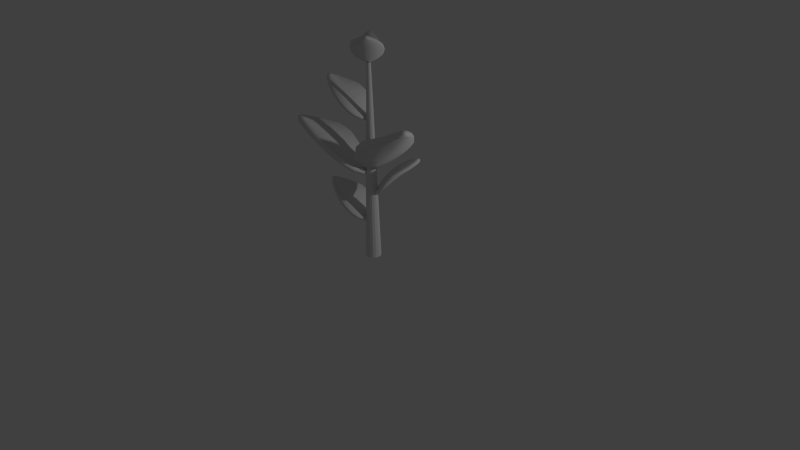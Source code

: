 # Source: PlantMedium.blend  (saved by Blender 2.66.1; exported with 4.5.12 LTS)
import bpy
from mathutils import Matrix  # noqa: F401  (used for matrix-valued properties, if any)

bpy.ops.wm.read_factory_settings(use_empty=True)
scene = bpy.context.scene
scene.name = 'Scene'

# ---- collections
col_collection_1 = bpy.data.collections.new('Collection 1'); scene.collection.children.link(col_collection_1)

# ---- world
world_world = bpy.data.worlds.new('World'); scene.world = world_world
world_world.color = (0.05088, 0.05088, 0.05088)
world_world.use_sun_shadow = False
world_world.sun_shadow_jitter_overblur = 0.0
world_world.cycles.sampling_method = 'MANUAL'
world_world.cycles.sample_map_resolution = 256

# ---- cameras
cam_camera = bpy.data.cameras.new('Camera')
cam_camera.clip_end = 100.0
cam_camera.lens = 35.0
cam_camera.sensor_width = 32.0
cam_camera.sensor_height = 18.0
cam_camera.ortho_scale = 7.314
cam_camera.dof.focus_distance = 0.0
cam_camera.dof.aperture_fstop = 128.0

# ---- lights
light_lamp = bpy.data.lights.new('Lamp', 'POINT')
light_lamp.transmission_factor = 0.0
light_lamp.cutoff_distance = 30.0
light_lamp.energy = 100.0
light_lamp.shadow_buffer_clip_start = 1.001
light_lamp.shadow_soft_size = 0.1
light_lamp.shadow_maximum_resolution = 0.006
light_lamp.use_absolute_resolution = True
light_lamp.cycles.use_multiple_importance_sampling = False

# ---- meshes
me_cylinder = bpy.data.meshes.new('Cylinder')
me_cylinder.from_pydata([(-0.02603, -0.03523, 0.5022), (-0.539, -0.1615, 0.9628), (-0.5126, -0.1862, 0.9492), (-0.4204, -0.2378, 0.8986), (-0.2585, -0.2876, 0.7962), (-0.09528, -0.2431, 0.6476), (-0.05273, -0.1725, 0.581), (-0.1683, -0.2809, 0.7221), (-0.3397, -0.2658, 0.8494), (-0.03749, 0.01069, 0.5024), (-0.5487, -0.1229, 0.9629), (-0.5368, -0.08838, 0.95), (-0.4756, 0.0025, 0.905), (-0.3355, 0.1295, 0.8283), (-0.1818, 0.1654, 0.6666), (-0.5523, -0.1443, 0.9696), (-0.03224, -0.0124, 0.5018), (-0.5267, -0.1379, 0.9471), (-0.4588, -0.1206, 0.8888), (-0.3251, -0.0867, 0.7786), (-0.1635, -0.04571, 0.6271), (-0.1216, 0.1205, 0.587), (-0.1016, -0.03, 0.5666), (-0.2516, 0.1671, 0.7558), (-0.2404, -0.06521, 0.7024), (-0.3935, -0.1041, 0.835), (-0.4079, 0.06841, 0.8678), (-0.05705, -0.0431, 0.4655), (-0.57, -0.1694, 0.9261), (-0.5436, -0.1941, 0.9126), (-0.4514, -0.2457, 0.8619), (-0.2896, -0.2955, 0.7594), (-0.1263, -0.251, 0.6108), (-0.565, -0.169, 0.9539), (-0.03069, -0.03742, 0.4743), (-0.5374, -0.1947, 0.9399), (-0.4411, -0.2484, 0.8875), (-0.2726, -0.3006, 0.7806), (-0.1025, -0.2543, 0.6259), (-0.08375, -0.1804, 0.5443), (-0.05815, -0.1805, 0.5567), (-0.1994, -0.2888, 0.6853), (-0.1787, -0.2938, 0.7033), (-0.3571, -0.2777, 0.8362), (-0.3708, -0.2736, 0.8126), (-0.06852, 0.002818, 0.4657), (-0.5797, -0.1307, 0.9262), (-0.5679, -0.09627, 0.9132), (-0.507, -0.005459, 0.8679), (-0.3679, 0.1212, 0.79), (-0.2137, 0.1573, 0.6289), (-0.5833, -0.1522, 0.9329), (-0.06326, -0.02027, 0.4651), (-0.5578, -0.1457, 0.9104), (-0.4899, -0.1285, 0.852), (-0.3568, -0.09474, 0.7411), (-0.1949, -0.05366, 0.59), (-0.5751, -0.1287, 0.9541), (-0.04268, 0.01039, 0.4745), (-0.5628, -0.0928, 0.9405), (-0.4995, 0.001819, 0.8932), (-0.3542, 0.1342, 0.8126), (-0.1943, 0.1716, 0.644), (-0.0372, -0.01366, 0.4738), (-0.5788, -0.1511, 0.9611), (-0.153, 0.1125, 0.55), (-0.1327, -0.0379, 0.5298), (-0.1308, 0.1248, 0.562), (-0.284, 0.1588, 0.7174), (-0.2721, -0.07325, 0.665), (-0.267, 0.1735, 0.7369), (-0.4294, 0.0705, 0.854), (-0.4248, -0.112, 0.7979), (-0.4398, 0.06032, 0.8301), (0.00923, 0.04282, 0.8822), (0.4248, 0.369, 1.343), (0.3905, 0.3807, 1.329), (0.2853, 0.3897, 1.279), (0.1172, 0.3685, 1.176), (-0.01322, 0.2608, 1.028), (-0.02294, 0.1789, 0.961), (0.03776, 0.3253, 1.102), (0.2002, 0.382, 1.229), (0.03857, 0.005687, 0.8824), (0.4495, 0.3378, 1.343), (0.4528, 0.3015, 1.33), (0.4345, 0.1935, 1.285), (0.359, 0.02008, 1.208), (0.2338, -0.07592, 1.047), (0.4439, 0.3588, 1.35), (0.02428, 0.02457, 0.8818), (0.4233, 0.3424, 1.327), (0.3685, 0.2987, 1.269), (0.2606, 0.2128, 1.159), (0.1302, 0.109, 1.007), (0.1604, -0.05974, 0.967), (0.08026, 0.06916, 0.9466), (0.2981, -0.04873, 1.136), (0.1922, 0.1584, 1.082), (0.3158, 0.2568, 1.215), (0.3999, 0.1055, 1.248), (0.03426, 0.06276, 0.8455), (0.4498, 0.389, 1.306), (0.4156, 0.4006, 1.293), (0.3103, 0.4097, 1.242), (0.1424, 0.3885, 1.139), (0.01183, 0.2807, 0.9908), (0.4454, 0.3865, 1.334), (0.01257, 0.04673, 0.8543), (0.4097, 0.3986, 1.32), (0.2998, 0.408, 1.267), (0.1247, 0.3862, 1.161), (-0.01121, 0.274, 1.006), (0.002098, 0.1989, 0.9243), (-0.02128, 0.1884, 0.9367), (0.06287, 0.3453, 1.065), (0.04196, 0.3413, 1.083), (0.2112, 0.4, 1.216), (0.2253, 0.402, 1.193), (0.06361, 0.02563, 0.8457), (0.4745, 0.3577, 1.306), (0.4779, 0.3214, 1.293), (0.4598, 0.2136, 1.248), (0.3852, 0.04092, 1.17), (0.2595, -0.05544, 1.009), (0.469, 0.3788, 1.313), (0.04932, 0.04451, 0.8451), (0.4484, 0.3624, 1.29), (0.3936, 0.3188, 1.232), (0.2862, 0.2332, 1.121), (0.1555, 0.1291, 0.97), (0.4711, 0.354, 1.334), (0.04318, 0.008096, 0.8544), (0.4747, 0.3162, 1.32), (0.456, 0.2039, 1.273), (0.378, 0.02343, 1.193), (0.2477, -0.07643, 1.024), (0.02828, 0.02776, 0.8538), (0.4654, 0.3759, 1.341), (0.1857, -0.03959, 0.9299), (0.1054, 0.08917, 0.9098), (0.1706, -0.05986, 0.942), (0.3242, -0.02787, 1.097), (0.2178, 0.1787, 1.045), (0.3148, -0.04819, 1.117), (0.4204, 0.1125, 1.234), (0.3411, 0.2769, 1.178), (0.4256, 0.126, 1.21), (-0.02085, -0.06742, 1.174), (-0.631, -0.5368, 1.845), (-0.5813, -0.5543, 1.825), (-0.428, -0.569, 1.751), (-0.1829, -0.5404, 1.602), (0.008741, -0.3854, 1.386), (0.02407, -0.2662, 1.289), (-0.06648, -0.4786, 1.494), (-0.304, -0.5589, 1.68), (-0.06307, -0.0129, 1.174), (-0.6666, -0.4909, 1.845), (-0.671, -0.4379, 1.826), (-0.6427, -0.2808, 1.761), (-0.5302, -0.02928, 1.649), (-0.3463, 0.1088, 1.413), (-0.6588, -0.5217, 1.855), (-0.04252, -0.04062, 1.173), (-0.6285, -0.4981, 1.822), (-0.548, -0.4352, 1.737), (-0.3895, -0.3115, 1.576), (-0.1981, -0.1621, 1.356), (-0.2397, 0.08419, 1.297), (-0.1247, -0.1048, 1.268), (-0.4404, 0.07012, 1.543), (-0.2892, -0.2332, 1.466), (-0.4706, -0.3748, 1.659), (-0.591, -0.1532, 1.707), (-0.05761, -0.09611, 1.12), (-0.6678, -0.5655, 1.791), (-0.6181, -0.583, 1.772), (-0.4648, -0.5977, 1.698), (-0.2198, -0.5692, 1.549), (-0.02806, -0.4141, 1.332), (-0.6613, -0.562, 1.832), (-0.02577, -0.07308, 1.133), (-0.6094, -0.5801, 1.812), (-0.4495, -0.5953, 1.735), (-0.1941, -0.5661, 1.58), (0.005616, -0.4045, 1.354), (-0.01269, -0.2949, 1.235), (0.02151, -0.28, 1.253), (-0.1034, -0.5074, 1.441), (-0.07282, -0.5019, 1.467), (-0.3202, -0.585, 1.66), (-0.3409, -0.5877, 1.626), (-0.09984, -0.0416, 1.121), (-0.7033, -0.5196, 1.792), (-0.7078, -0.4667, 1.773), (-0.6798, -0.3098, 1.707), (-0.5686, -0.05926, 1.593), (-0.3841, 0.07934, 1.358), (-0.6956, -0.5504, 1.801), (-0.07928, -0.06931, 1.12), (-0.6653, -0.5268, 1.769), (-0.5849, -0.464, 1.683), (-0.4271, -0.3408, 1.522), (-0.2352, -0.191, 1.302), (-0.6984, -0.5142, 1.832), (-0.06981, -0.01634, 1.133), (-0.703, -0.4591, 1.812), (-0.6742, -0.2958, 1.743), (-0.558, -0.03388, 1.626), (-0.3666, 0.1098, 1.38), (-0.0484, -0.0452, 1.132), (-0.6903, -0.5462, 1.842), (-0.2768, 0.05519, 1.243), (-0.1616, -0.1336, 1.214), (-0.2545, 0.0845, 1.261), (-0.4789, 0.04009, 1.487), (-0.3267, -0.2625, 1.411), (-0.4647, 0.06958, 1.516), (-0.621, -0.163, 1.686), (-0.5078, -0.4038, 1.605), (-0.6288, -0.1827, 1.652), (-0.02603, -0.03523, 1.844), (-0.539, -0.1615, 2.305), (-0.5126, -0.1862, 2.291), (-0.4204, -0.2378, 2.241), (-0.2585, -0.2876, 2.138), (-0.09528, -0.2431, 1.99), (-0.05273, -0.1725, 1.923), (-0.1683, -0.2809, 2.064), (-0.3397, -0.2658, 2.191), (-0.03749, 0.01069, 1.844), (-0.5487, -0.1229, 2.305), (-0.5368, -0.08838, 2.292), (-0.4756, 0.0025, 2.247), (-0.3355, 0.1295, 2.17), (-0.1818, 0.1654, 2.009), (-0.5523, -0.1443, 2.312), (-0.03224, -0.0124, 1.844), (-0.5267, -0.1379, 2.289), (-0.4588, -0.1206, 2.231), (-0.3251, -0.0867, 2.121), (-0.1635, -0.04571, 1.969), (-0.1216, 0.1205, 1.929), (-0.1016, -0.03, 1.909), (-0.2516, 0.1671, 2.098), (-0.2404, -0.06521, 2.044), (-0.3935, -0.1041, 2.177), (-0.4079, 0.06841, 2.21), (-0.05705, -0.0431, 1.808), (-0.57, -0.1694, 2.268), (-0.5436, -0.1941, 2.255), (-0.4514, -0.2457, 2.204), (-0.2896, -0.2955, 2.101), (-0.1263, -0.251, 1.953), (-0.565, -0.169, 2.296), (-0.03069, -0.03742, 1.816), (-0.5374, -0.1947, 2.282), (-0.4411, -0.2484, 2.229), (-0.2726, -0.3006, 2.123), (-0.1025, -0.2543, 1.968), (-0.08375, -0.1804, 1.886), (-0.05815, -0.1805, 1.899), (-0.1994, -0.2888, 2.027), (-0.1787, -0.2938, 2.045), (-0.3571, -0.2777, 2.178), (-0.3708, -0.2736, 2.155), (-0.06852, 0.002818, 1.808), (-0.5797, -0.1307, 2.268), (-0.5679, -0.09627, 2.255), (-0.507, -0.005459, 2.21), (-0.3679, 0.1212, 2.132), (-0.2137, 0.1573, 1.971), (-0.5833, -0.1522, 2.275), (-0.06326, -0.02027, 1.807), (-0.5578, -0.1457, 2.252), (-0.4899, -0.1285, 2.194), (-0.3568, -0.09474, 2.083), (-0.1949, -0.05366, 1.932), (-0.5751, -0.1287, 2.296), (-0.04268, 0.01039, 1.816), (-0.5628, -0.0928, 2.283), (-0.4995, 0.001819, 2.235), (-0.3542, 0.1342, 2.155), (-0.1943, 0.1716, 1.986), (-0.0372, -0.01366, 1.816), (-0.5788, -0.1511, 2.303), (-0.153, 0.1125, 1.892), (-0.1327, -0.0379, 1.872), (-0.1308, 0.1248, 1.904), (-0.284, 0.1588, 2.059), (-0.2721, -0.07325, 2.007), (-0.267, 0.1735, 2.079), (-0.4294, 0.0705, 2.196), (-0.4248, -0.112, 2.14), (-0.4398, 0.06032, 2.172), (0.05704, 0.02498, 1.268), (0.8042, -0.1887, 1.945), (0.7885, -0.1379, 1.925), (0.7085, -0.004651, 1.851), (0.5382, 0.1772, 1.7), (0.2974, 0.2398, 1.482), (0.1914, 0.1807, 1.384), (0.4182, 0.2347, 1.591), (0.6259, 0.09, 1.779), (0.0381, -0.04201, 1.268), (0.7882, -0.2451, 1.946), (0.7479, -0.2805, 1.926), (0.6033, -0.3517, 1.86), (0.3317, -0.4114, 1.747), (0.1092, -0.345, 1.51), (0.8086, -0.2203, 1.955), (0.04828, -0.008693, 1.267), (0.7712, -0.2099, 1.922), (0.6719, -0.1823, 1.837), (0.4764, -0.1279, 1.674), (0.2402, -0.06213, 1.451), (0.06526, -0.2436, 1.393), (0.1497, -0.03693, 1.363), (0.1971, -0.3981, 1.641), (0.3526, -0.0934, 1.562), (0.5764, -0.1557, 1.757), (0.4688, -0.3864, 1.806), (0.1024, 0.01236, 1.214), (0.8495, -0.2014, 1.891), (0.8339, -0.1505, 1.871), (0.7539, -0.01729, 1.797), (0.5837, 0.1645, 1.646), (0.3428, 0.2271, 1.428), (0.8428, -0.1982, 1.932), (0.06458, 0.02438, 1.227), (0.8264, -0.1452, 1.912), (0.7428, -0.00627, 1.835), (0.5658, 0.1835, 1.677), (0.3148, 0.2487, 1.45), (0.2368, 0.1681, 1.33), (0.2042, 0.1869, 1.348), (0.4637, 0.222, 1.537), (0.441, 0.2435, 1.564), (0.6568, 0.09251, 1.759), (0.6714, 0.07735, 1.724), (0.08347, -0.05464, 1.214), (0.8336, -0.2577, 1.892), (0.7933, -0.2931, 1.872), (0.6492, -0.3645, 1.806), (0.3791, -0.4246, 1.691), (0.1558, -0.3579, 1.454), (0.8539, -0.233, 1.901), (0.09363, -0.02132, 1.213), (0.8166, -0.2226, 1.868), (0.7174, -0.195, 1.782), (0.5227, -0.1408, 1.619), (0.286, -0.07487, 1.397), (0.8262, -0.2569, 1.932), (0.04495, -0.04542, 1.227), (0.7843, -0.2938, 1.913), (0.6344, -0.3684, 1.843), (0.3521, -0.4312, 1.724), (0.1207, -0.362, 1.476), (0.05553, -0.01071, 1.226), (0.8474, -0.2311, 1.943), (0.1111, -0.2564, 1.338), (0.1952, -0.04959, 1.308), (0.0739, -0.2559, 1.356), (0.2446, -0.4113, 1.584), (0.3989, -0.1063, 1.507), (0.2121, -0.4175, 1.613), (0.4947, -0.4048, 1.785), (0.6222, -0.1685, 1.703), (0.5154, -0.3994, 1.75), (-0.002721, -0.0152, 2.541), (-0.2242, 0.2028, 2.812), (-0.2284, 0.182, 2.804), (-0.2258, 0.1199, 2.775), (-0.2008, 0.02343, 2.714), (-0.1282, -0.04462, 2.627), (-0.07971, -0.04416, 2.588), (-0.1697, -0.01971, 2.671), (-0.2149, 0.07083, 2.746), (0.01675, 0.004699, 2.542), (-0.2078, 0.2196, 2.812), (-0.1868, 0.2242, 2.805), (-0.1225, 0.2216, 2.778), (-0.01565, 0.1906, 2.733), (0.04974, 0.1247, 2.638), (-0.2197, 0.2147, 2.816), (0.006798, -0.005052, 2.541), (-0.2085, 0.204, 2.803), (-0.1789, 0.1752, 2.769), (-0.1207, 0.1187, 2.704), (-0.05037, 0.05044, 2.615), (0.04579, 0.08069, 2.591), (-0.02341, 0.02427, 2.579), (0.02906, 0.1602, 2.691), (-0.08384, 0.08292, 2.659), (-0.1505, 0.1476, 2.737), (-0.06858, 0.208, 2.757), (-0.01623, -0.00209, 2.52), (-0.2377, 0.2159, 2.791), (-0.2419, 0.1951, 2.783), (-0.2393, 0.133, 2.753), (-0.2144, 0.03659, 2.693), (-0.1417, -0.0315, 2.605), (-0.2359, 0.2135, 2.807), (-0.005256, -0.01354, 2.525), (-0.2403, 0.1918, 2.799), (-0.2375, 0.127, 2.768), (-0.2117, 0.02647, 2.705), (-0.136, -0.04443, 2.614), (-0.09322, -0.03105, 2.566), (-0.08537, -0.0439, 2.573), (-0.1832, -0.006557, 2.649), (-0.1793, -0.01846, 2.66), (-0.2263, 0.07587, 2.738), (-0.2285, 0.08397, 2.724), (0.003232, 0.01781, 2.52), (-0.2213, 0.2327, 2.791), (-0.2004, 0.2374, 2.783), (-0.1361, 0.2349, 2.757), (-0.02977, 0.2043, 2.711), (0.03586, 0.1382, 2.616), (-0.2332, 0.2279, 2.795), (-0.006711, 0.00806, 2.52), (-0.2221, 0.2171, 2.782), (-0.1925, 0.1884, 2.747), (-0.1345, 0.1321, 2.682), (-0.06401, 0.06368, 2.593), (-0.2189, 0.231, 2.807), (0.01499, 0.007205, 2.525), (-0.1971, 0.2359, 2.799), (-0.1302, 0.2334, 2.771), (-0.01903, 0.2014, 2.724), (0.04899, 0.1329, 2.625), (0.004639, -0.002957, 2.525), (-0.2312, 0.226, 2.811), (0.03214, 0.09395, 2.57), (-0.03696, 0.03742, 2.558), (0.0451, 0.08664, 2.577), (0.01493, 0.1739, 2.668), (-0.09764, 0.09631, 2.637), (0.0275, 0.1699, 2.68), (-0.07416, 0.2195, 2.748), (-0.1642, 0.1609, 2.715), (-0.08245, 0.2215, 2.734), (0.0, 0.1, 0.0), (0.0, 0.02718, 2.522), (0.03827, 0.09239, 0.0), (0.0104, 0.02511, 2.522), (0.07071, 0.07071, 0.0), (0.01922, 0.01922, 2.522), (0.09239, 0.03827, 0.0), (0.02511, 0.0104, 2.522), (0.1, -4.371e-09, 0.0), (0.02718, -1.188e-09, 2.522), (0.09239, -0.03827, 0.0), (0.02511, -0.0104, 2.522), (0.07071, -0.07071, 0.0), (0.01922, -0.01922, 2.522), (0.03827, -0.09239, 0.0), (0.0104, -0.02511, 2.522), (1.51e-08, -0.1, 0.0), (4.104e-09, -0.02718, 2.522), (-0.03827, -0.09239, 0.0), (-0.0104, -0.02511, 2.522), (-0.07071, -0.07071, 0.0), (-0.01922, -0.01922, 2.522), (-0.09239, -0.03827, 0.0), (-0.02511, -0.0104, 2.522), (-0.1, 1.192e-09, 0.0), (-0.02718, 3.241e-10, 2.522), (-0.09239, 0.03827, 0.0), (-0.02511, 0.0104, 2.522), (-0.07071, 0.07071, 0.0), (-0.01922, 0.01922, 2.522), (-0.03827, 0.09239, 0.0), (-0.0104, 0.02511, 2.522), (0.003914, 0.02186, 2.555), (0.3224, -0.2917, 2.945), (0.3285, -0.2617, 2.933), (0.3247, -0.1724, 2.891), (0.2888, -0.03369, 2.804), (0.1844, 0.06417, 2.678), (0.1146, 0.0635, 2.622), (0.244, 0.02834, 2.741), (0.3091, -0.1019, 2.849), (-0.02408, -0.006757, 2.555), (0.2988, -0.3157, 2.945), (0.2687, -0.3225, 2.934), (0.1761, -0.3187, 2.896), (0.02251, -0.2741, 2.831), (-0.07153, -0.1793, 2.694), (0.3159, -0.3088, 2.951), (-0.009776, 0.007266, 2.555), (0.2999, -0.2933, 2.932), (0.2573, -0.252, 2.882), (0.1736, -0.1707, 2.789), (0.07244, -0.07254, 2.661), (-0.06585, -0.116, 2.627), (0.03367, -0.0349, 2.61), (-0.04179, -0.2303, 2.77), (0.1206, -0.1192, 2.725), (0.2164, -0.2123, 2.837), (0.09862, -0.2992, 2.864), (0.02334, 0.003006, 2.524), (0.3418, -0.3105, 2.914), (0.3479, -0.2805, 2.902), (0.3441, -0.1912, 2.859), (0.3083, -0.05262, 2.773), (0.2038, 0.0453, 2.647), (0.3392, -0.3071, 2.937), (0.007559, 0.01948, 2.532), (0.3455, -0.2758, 2.925), (0.3416, -0.1826, 2.881), (0.3044, -0.03807, 2.791), (0.1956, 0.0639, 2.66), (0.1341, 0.04465, 2.591), (0.1228, 0.06313, 2.601), (0.2635, 0.00943, 2.71), (0.2579, 0.02655, 2.725), (0.3254, -0.1091, 2.838), (0.3285, -0.1208, 2.818), (-0.004648, -0.02562, 2.524), (0.3182, -0.3346, 2.914), (0.2882, -0.3414, 2.903), (0.1957, -0.3378, 2.865), (0.04281, -0.2938, 2.799), (-0.05157, -0.1987, 2.662), (0.3353, -0.3277, 2.92), (0.009652, -0.01159, 2.524), (0.3193, -0.3122, 2.901), (0.2768, -0.2709, 2.851), (0.1934, -0.19, 2.757), (0.09206, -0.09158, 2.629), (0.3147, -0.3322, 2.937), (-0.02156, -0.01036, 2.532), (0.2834, -0.3392, 2.926), (0.1872, -0.3356, 2.886), (0.02736, -0.2897, 2.818), (-0.07045, -0.1911, 2.675), (-0.006671, 0.004252, 2.531), (0.3325, -0.325, 2.943), (-0.04622, -0.1351, 2.596), (0.05316, -0.05382, 2.579), (-0.06485, -0.1246, 2.606), (-0.02147, -0.2501, 2.737), (0.1404, -0.1385, 2.693), (-0.03954, -0.2443, 2.754), (0.1066, -0.3156, 2.853), (0.2361, -0.2314, 2.805), (0.1186, -0.3186, 2.833)], [], [(22, 6, 0, 16), (63, 16, 0, 34), (15, 1, 2, 17), (17, 2, 3, 18), (25, 8, 4, 19), (24, 7, 5, 20), (33, 1, 15, 64), (6, 40, 34, 0), (1, 33, 35, 2), (2, 35, 36, 3), (8, 43, 37, 4), (7, 42, 38, 5), (20, 5, 6, 22), (5, 38, 40, 6), (19, 4, 7, 24), (4, 37, 42, 7), (3, 36, 43, 8), (18, 3, 8, 25), (22, 16, 9, 21), (63, 58, 9, 16), (15, 17, 11, 10), (17, 18, 12, 11), (25, 19, 13, 26), (24, 20, 14, 23), (57, 64, 15, 10), (21, 9, 58, 67), (10, 11, 59, 57), (11, 12, 60, 59), (26, 13, 61, 71), (23, 14, 62, 70), (20, 22, 21, 14), (14, 21, 67, 62), (19, 24, 23, 13), (13, 23, 70, 61), (12, 26, 71, 60), (18, 25, 26, 12), (66, 52, 27, 39), (63, 34, 27, 52), (51, 53, 29, 28), (53, 54, 30, 29), (72, 55, 31, 44), (69, 56, 32, 41), (33, 64, 51, 28), (39, 27, 34, 40), (28, 29, 35, 33), (29, 30, 36, 35), (44, 31, 37, 43), (41, 32, 38, 42), (56, 66, 39, 32), (32, 39, 40, 38), (55, 69, 41, 31), (31, 41, 42, 37), (30, 44, 43, 36), (54, 72, 44, 30), (66, 65, 45, 52), (63, 52, 45, 58), (51, 46, 47, 53), (53, 47, 48, 54), (72, 73, 49, 55), (69, 68, 50, 56), (57, 46, 51, 64), (65, 67, 58, 45), (46, 57, 59, 47), (47, 59, 60, 48), (73, 71, 61, 49), (68, 70, 62, 50), (56, 50, 65, 66), (50, 62, 67, 65), (55, 49, 68, 69), (49, 61, 70, 68), (48, 60, 71, 73), (54, 48, 73, 72), (96, 80, 74, 90), (137, 90, 74, 108), (89, 75, 76, 91), (91, 76, 77, 92), (99, 82, 78, 93), (98, 81, 79, 94), (107, 75, 89, 138), (80, 114, 108, 74), (75, 107, 109, 76), (76, 109, 110, 77), (82, 117, 111, 78), (81, 116, 112, 79), (94, 79, 80, 96), (79, 112, 114, 80), (93, 78, 81, 98), (78, 111, 116, 81), (77, 110, 117, 82), (92, 77, 82, 99), (96, 90, 83, 95), (137, 132, 83, 90), (89, 91, 85, 84), (91, 92, 86, 85), (99, 93, 87, 100), (98, 94, 88, 97), (131, 138, 89, 84), (95, 83, 132, 141), (84, 85, 133, 131), (85, 86, 134, 133), (100, 87, 135, 145), (97, 88, 136, 144), (94, 96, 95, 88), (88, 95, 141, 136), (93, 98, 97, 87), (87, 97, 144, 135), (86, 100, 145, 134), (92, 99, 100, 86), (140, 126, 101, 113), (137, 108, 101, 126), (125, 127, 103, 102), (127, 128, 104, 103), (146, 129, 105, 118), (143, 130, 106, 115), (107, 138, 125, 102), (113, 101, 108, 114), (102, 103, 109, 107), (103, 104, 110, 109), (118, 105, 111, 117), (115, 106, 112, 116), (130, 140, 113, 106), (106, 113, 114, 112), (129, 143, 115, 105), (105, 115, 116, 111), (104, 118, 117, 110), (128, 146, 118, 104), (140, 139, 119, 126), (137, 126, 119, 132), (125, 120, 121, 127), (127, 121, 122, 128), (146, 147, 123, 129), (143, 142, 124, 130), (131, 120, 125, 138), (139, 141, 132, 119), (120, 131, 133, 121), (121, 133, 134, 122), (147, 145, 135, 123), (142, 144, 136, 124), (130, 124, 139, 140), (124, 136, 141, 139), (129, 123, 142, 143), (123, 135, 144, 142), (122, 134, 145, 147), (128, 122, 147, 146), (170, 154, 148, 164), (211, 164, 148, 182), (163, 149, 150, 165), (165, 150, 151, 166), (173, 156, 152, 167), (172, 155, 153, 168), (181, 149, 163, 212), (154, 188, 182, 148), (149, 181, 183, 150), (150, 183, 184, 151), (156, 191, 185, 152), (155, 190, 186, 153), (168, 153, 154, 170), (153, 186, 188, 154), (167, 152, 155, 172), (152, 185, 190, 155), (151, 184, 191, 156), (166, 151, 156, 173), (170, 164, 157, 169), (211, 206, 157, 164), (163, 165, 159, 158), (165, 166, 160, 159), (173, 167, 161, 174), (172, 168, 162, 171), (205, 212, 163, 158), (169, 157, 206, 215), (158, 159, 207, 205), (159, 160, 208, 207), (174, 161, 209, 219), (171, 162, 210, 218), (168, 170, 169, 162), (162, 169, 215, 210), (167, 172, 171, 161), (161, 171, 218, 209), (160, 174, 219, 208), (166, 173, 174, 160), (214, 200, 175, 187), (211, 182, 175, 200), (199, 201, 177, 176), (201, 202, 178, 177), (220, 203, 179, 192), (217, 204, 180, 189), (181, 212, 199, 176), (187, 175, 182, 188), (176, 177, 183, 181), (177, 178, 184, 183), (192, 179, 185, 191), (189, 180, 186, 190), (204, 214, 187, 180), (180, 187, 188, 186), (203, 217, 189, 179), (179, 189, 190, 185), (178, 192, 191, 184), (202, 220, 192, 178), (214, 213, 193, 200), (211, 200, 193, 206), (199, 194, 195, 201), (201, 195, 196, 202), (220, 221, 197, 203), (217, 216, 198, 204), (205, 194, 199, 212), (213, 215, 206, 193), (194, 205, 207, 195), (195, 207, 208, 196), (221, 219, 209, 197), (216, 218, 210, 198), (204, 198, 213, 214), (198, 210, 215, 213), (203, 197, 216, 217), (197, 209, 218, 216), (196, 208, 219, 221), (202, 196, 221, 220), (244, 228, 222, 238), (285, 238, 222, 256), (237, 223, 224, 239), (239, 224, 225, 240), (247, 230, 226, 241), (246, 229, 227, 242), (255, 223, 237, 286), (228, 262, 256, 222), (223, 255, 257, 224), (224, 257, 258, 225), (230, 265, 259, 226), (229, 264, 260, 227), (242, 227, 228, 244), (227, 260, 262, 228), (241, 226, 229, 246), (226, 259, 264, 229), (225, 258, 265, 230), (240, 225, 230, 247), (244, 238, 231, 243), (285, 280, 231, 238), (237, 239, 233, 232), (239, 240, 234, 233), (247, 241, 235, 248), (246, 242, 236, 245), (279, 286, 237, 232), (243, 231, 280, 289), (232, 233, 281, 279), (233, 234, 282, 281), (248, 235, 283, 293), (245, 236, 284, 292), (242, 244, 243, 236), (236, 243, 289, 284), (241, 246, 245, 235), (235, 245, 292, 283), (234, 248, 293, 282), (240, 247, 248, 234), (288, 274, 249, 261), (285, 256, 249, 274), (273, 275, 251, 250), (275, 276, 252, 251), (294, 277, 253, 266), (291, 278, 254, 263), (255, 286, 273, 250), (261, 249, 256, 262), (250, 251, 257, 255), (251, 252, 258, 257), (266, 253, 259, 265), (263, 254, 260, 264), (278, 288, 261, 254), (254, 261, 262, 260), (277, 291, 263, 253), (253, 263, 264, 259), (252, 266, 265, 258), (276, 294, 266, 252), (288, 287, 267, 274), (285, 274, 267, 280), (273, 268, 269, 275), (275, 269, 270, 276), (294, 295, 271, 277), (291, 290, 272, 278), (279, 268, 273, 286), (287, 289, 280, 267), (268, 279, 281, 269), (269, 281, 282, 270), (295, 293, 283, 271), (290, 292, 284, 272), (278, 272, 287, 288), (272, 284, 289, 287), (277, 271, 290, 291), (271, 283, 292, 290), (270, 282, 293, 295), (276, 270, 295, 294), (318, 302, 296, 312), (359, 312, 296, 330), (311, 297, 298, 313), (313, 298, 299, 314), (321, 304, 300, 315), (320, 303, 301, 316), (329, 297, 311, 360), (302, 336, 330, 296), (297, 329, 331, 298), (298, 331, 332, 299), (304, 339, 333, 300), (303, 338, 334, 301), (316, 301, 302, 318), (301, 334, 336, 302), (315, 300, 303, 320), (300, 333, 338, 303), (299, 332, 339, 304), (314, 299, 304, 321), (318, 312, 305, 317), (359, 354, 305, 312), (311, 313, 307, 306), (313, 314, 308, 307), (321, 315, 309, 322), (320, 316, 310, 319), (353, 360, 311, 306), (317, 305, 354, 363), (306, 307, 355, 353), (307, 308, 356, 355), (322, 309, 357, 367), (319, 310, 358, 366), (316, 318, 317, 310), (310, 317, 363, 358), (315, 320, 319, 309), (309, 319, 366, 357), (308, 322, 367, 356), (314, 321, 322, 308), (362, 348, 323, 335), (359, 330, 323, 348), (347, 349, 325, 324), (349, 350, 326, 325), (368, 351, 327, 340), (365, 352, 328, 337), (329, 360, 347, 324), (335, 323, 330, 336), (324, 325, 331, 329), (325, 326, 332, 331), (340, 327, 333, 339), (337, 328, 334, 338), (352, 362, 335, 328), (328, 335, 336, 334), (351, 365, 337, 327), (327, 337, 338, 333), (326, 340, 339, 332), (350, 368, 340, 326), (362, 361, 341, 348), (359, 348, 341, 354), (347, 342, 343, 349), (349, 343, 344, 350), (368, 369, 345, 351), (365, 364, 346, 352), (353, 342, 347, 360), (361, 363, 354, 341), (342, 353, 355, 343), (343, 355, 356, 344), (369, 367, 357, 345), (364, 366, 358, 346), (352, 346, 361, 362), (346, 358, 363, 361), (351, 345, 364, 365), (345, 357, 366, 364), (344, 356, 367, 369), (350, 344, 369, 368), (392, 376, 370, 386), (433, 386, 370, 404), (385, 371, 372, 387), (387, 372, 373, 388), (395, 378, 374, 389), (394, 377, 375, 390), (403, 371, 385, 434), (376, 410, 404, 370), (371, 403, 405, 372), (372, 405, 406, 373), (378, 413, 407, 374), (377, 412, 408, 375), (390, 375, 376, 392), (375, 408, 410, 376), (389, 374, 377, 394), (374, 407, 412, 377), (373, 406, 413, 378), (388, 373, 378, 395), (392, 386, 379, 391), (433, 428, 379, 386), (385, 387, 381, 380), (387, 388, 382, 381), (395, 389, 383, 396), (394, 390, 384, 393), (427, 434, 385, 380), (391, 379, 428, 437), (380, 381, 429, 427), (381, 382, 430, 429), (396, 383, 431, 441), (393, 384, 432, 440), (390, 392, 391, 384), (384, 391, 437, 432), (389, 394, 393, 383), (383, 393, 440, 431), (382, 396, 441, 430), (388, 395, 396, 382), (436, 422, 397, 409), (433, 404, 397, 422), (421, 423, 399, 398), (423, 424, 400, 399), (442, 425, 401, 414), (439, 426, 402, 411), (403, 434, 421, 398), (409, 397, 404, 410), (398, 399, 405, 403), (399, 400, 406, 405), (414, 401, 407, 413), (411, 402, 408, 412), (426, 436, 409, 402), (402, 409, 410, 408), (425, 439, 411, 401), (401, 411, 412, 407), (400, 414, 413, 406), (424, 442, 414, 400), (436, 435, 415, 422), (433, 422, 415, 428), (421, 416, 417, 423), (423, 417, 418, 424), (442, 443, 419, 425), (439, 438, 420, 426), (427, 416, 421, 434), (435, 437, 428, 415), (416, 427, 429, 417), (417, 429, 430, 418), (443, 441, 431, 419), (438, 440, 432, 420), (426, 420, 435, 436), (420, 432, 437, 435), (425, 419, 438, 439), (419, 431, 440, 438), (418, 430, 441, 443), (424, 418, 443, 442), (444, 445, 447, 446), (446, 447, 449, 448), (448, 449, 451, 450), (450, 451, 453, 452), (452, 453, 455, 454), (454, 455, 457, 456), (456, 457, 459, 458), (458, 459, 461, 460), (460, 461, 463, 462), (462, 463, 465, 464), (464, 465, 467, 466), (466, 467, 469, 468), (468, 469, 471, 470), (470, 471, 473, 472), (447, 445, 475, 473, 471, 469, 467, 465, 463, 461, 459, 457, 455, 453, 451, 449), (474, 475, 445, 444), (472, 473, 475, 474), (444, 446, 448, 450, 452, 454, 456, 458, 460, 462, 464, 466, 468, 470, 472, 474), (498, 482, 476, 492), (539, 492, 476, 510), (491, 477, 478, 493), (493, 478, 479, 494), (501, 484, 480, 495), (500, 483, 481, 496), (509, 477, 491, 540), (482, 516, 510, 476), (477, 509, 511, 478), (478, 511, 512, 479), (484, 519, 513, 480), (483, 518, 514, 481), (496, 481, 482, 498), (481, 514, 516, 482), (495, 480, 483, 500), (480, 513, 518, 483), (479, 512, 519, 484), (494, 479, 484, 501), (498, 492, 485, 497), (539, 534, 485, 492), (491, 493, 487, 486), (493, 494, 488, 487), (501, 495, 489, 502), (500, 496, 490, 499), (533, 540, 491, 486), (497, 485, 534, 543), (486, 487, 535, 533), (487, 488, 536, 535), (502, 489, 537, 547), (499, 490, 538, 546), (496, 498, 497, 490), (490, 497, 543, 538), (495, 500, 499, 489), (489, 499, 546, 537), (488, 502, 547, 536), (494, 501, 502, 488), (542, 528, 503, 515), (539, 510, 503, 528), (527, 529, 505, 504), (529, 530, 506, 505), (548, 531, 507, 520), (545, 532, 508, 517), (509, 540, 527, 504), (515, 503, 510, 516), (504, 505, 511, 509), (505, 506, 512, 511), (520, 507, 513, 519), (517, 508, 514, 518), (532, 542, 515, 508), (508, 515, 516, 514), (531, 545, 517, 507), (507, 517, 518, 513), (506, 520, 519, 512), (530, 548, 520, 506), (542, 541, 521, 528), (539, 528, 521, 534), (527, 522, 523, 529), (529, 523, 524, 530), (548, 549, 525, 531), (545, 544, 526, 532), (533, 522, 527, 540), (541, 543, 534, 521), (522, 533, 535, 523), (523, 535, 536, 524), (549, 547, 537, 525), (544, 546, 538, 526), (532, 526, 541, 542), (526, 538, 543, 541), (531, 525, 544, 545), (525, 537, 546, 544), (524, 536, 547, 549), (530, 524, 549, 548)])
me_cylinder.polygons.foreach_set('use_smooth', [1, 1, 1, 1, 1, 1, 1, 1, 1, 1, 1, 1, 1, 1, 1, 1, 1, 1, 1, 1, 1, 1, 1, 1, 1, 1, 1, 1, 1, 1, 1, 1, 1, 1, 1, 1, 1, 1, 1, 1, 1, 1, 1, 1, 1, 1, 1, 1, 1, 1, 1, 1, 1, 1, 1, 1, 1, 1, 1, 1, 1, 1, 1, 1, 1, 1, 1, 1, 1, 1, 1, 1, 1, 1, 1, 1, 1, 1, 1, 1, 1, 1, 1, 1, 1, 1, 1, 1, 1, 1, 1, 1, 1, 1, 1, 1, 1, 1, 1, 1, 1, 1, 1, 1, 1, 1, 1, 1, 1, 1, 1, 1, 1, 1, 1, 1, 1, 1, 1, 1, 1, 1, 1, 1, 1, 1, 1, 1, 1, 1, 1, 1, 1, 1, 1, 1, 1, 1, 1, 1, 1, 1, 1, 1, 1, 1, 1, 1, 1, 1, 1, 1, 1, 1, 1, 1, 1, 1, 1, 1, 1, 1, 1, 1, 1, 1, 1, 1, 1, 1, 1, 1, 1, 1, 1, 1, 1, 1, 1, 1, 1, 1, 1, 1, 1, 1, 1, 1, 1, 1, 1, 1, 1, 1, 1, 1, 1, 1, 1, 1, 1, 1, 1, 1, 1, 1, 1, 1, 1, 1, 1, 1, 1, 1, 1, 1, 1, 1, 1, 1, 1, 1, 1, 1, 1, 1, 1, 1, 1, 1, 1, 1, 1, 1, 1, 1, 1, 1, 1, 1, 1, 1, 1, 1, 1, 1, 1, 1, 1, 1, 1, 1, 1, 1, 1, 1, 1, 1, 1, 1, 1, 1, 1, 1, 1, 1, 1, 1, 1, 1, 1, 1, 1, 1, 1, 1, 1, 1, 1, 1, 1, 1, 1, 1, 1, 1, 1, 1, 1, 1, 1, 1, 1, 1, 1, 1, 1, 1, 1, 1, 1, 1, 1, 1, 1, 1, 1, 1, 1, 1, 1, 1, 1, 1, 1, 1, 1, 1, 1, 1, 1, 1, 1, 1, 1, 1, 1, 1, 1, 1, 1, 1, 1, 1, 1, 1, 1, 1, 1, 1, 1, 1, 1, 1, 1, 1, 1, 1, 1, 1, 1, 1, 1, 1, 1, 1, 1, 1, 1, 1, 1, 1, 1, 1, 1, 1, 1, 1, 1, 1, 1, 1, 1, 1, 1, 1, 1, 1, 1, 1, 1, 1, 1, 1, 1, 1, 1, 1, 1, 1, 1, 1, 1, 1, 1, 1, 1, 1, 1, 1, 1, 1, 1, 1, 1, 1, 1, 1, 1, 1, 1, 1, 1, 1, 1, 1, 1, 1, 1, 1, 1, 1, 1, 1, 1, 1, 1, 1, 1, 1, 1, 1, 0, 0, 0, 0, 0, 0, 0, 0, 0, 0, 0, 0, 0, 0, 0, 0, 0, 0, 1, 1, 1, 1, 1, 1, 1, 1, 1, 1, 1, 1, 1, 1, 1, 1, 1, 1, 1, 1, 1, 1, 1, 1, 1, 1, 1, 1, 1, 1, 1, 1, 1, 1, 1, 1, 1, 1, 1, 1, 1, 1, 1, 1, 1, 1, 1, 1, 1, 1, 1, 1, 1, 1, 1, 1, 1, 1, 1, 1, 1, 1, 1, 1, 1, 1, 1, 1, 1, 1, 1, 1])
me_cylinder.use_remesh_preserve_volume = False
me_cylinder.use_remesh_preserve_attributes = False
me_cylinder.use_mirror_vertex_groups = False
me_cylinder.update()

# ---- objects
ob_plantmedium = bpy.data.objects.new('PlantMedium', me_cylinder)
ob_lamp = bpy.data.objects.new('Lamp', light_lamp)
ob_camera = bpy.data.objects.new('Camera', cam_camera)

# ---- transforms, parenting, visibility, modifiers, constraints
ob_plantmedium.location = (0.0, 0.0, 0.0)
ob_plantmedium.lineart.crease_threshold = 0.0
ob_lamp.location = (3.949, 2.158, 2.353)
ob_lamp.rotation_euler = (0.6503, 0.05522, 1.866)
ob_lamp.lock_rotations_4d = False
ob_lamp.empty_display_type = 'ARROWS'
ob_lamp.color = (0.0, 0.0, 0.0, 0.0)
ob_lamp.lineart.crease_threshold = 0.0
ob_camera.location = (7.481, -6.508, 5.344)
ob_camera.rotation_euler = (1.109, 0.01082, 0.8149)
ob_camera.lock_rotations_4d = False
ob_camera.empty_display_type = 'ARROWS'
ob_camera.color = (0.0, 0.0, 0.0, 0.0)
ob_camera.display_type = 'WIRE'
ob_camera.lineart.crease_threshold = 0.0

# ---- collection membership
col_collection_1.objects.link(ob_plantmedium)
col_collection_1.objects.link(ob_lamp)
col_collection_1.objects.link(ob_camera)

# ---- scene / render settings (as saved in the file)
scene.camera = ob_camera
scene.frame_start = 1; scene.frame_end = 250; scene.frame_set(1)
scene.render.engine = 'BLENDER_EEVEE_NEXT'
scene.render.image_settings.color_mode = 'RGB'
scene.render.image_settings.compression = 90
scene.render.resolution_percentage = 50
scene.render.dither_intensity = 0.0
scene.render.bake_margin = 2
scene.cycles.use_denoising = False
scene.cycles.samples = 10
scene.cycles.sampling_pattern = 'TABULATED_SOBOL'
scene.cycles.light_sampling_threshold = 0.0
scene.cycles.use_adaptive_sampling = False
scene.cycles.use_light_tree = False
scene.cycles.blur_glossy = 0.0
scene.cycles.volume_bounces = 1
scene.cycles.pixel_filter_type = 'GAUSSIAN'
scene.cycles.sample_clamp_indirect = 0.0
scene.view_settings.view_transform = 'Standard'
bpy.context.view_layer.update()

